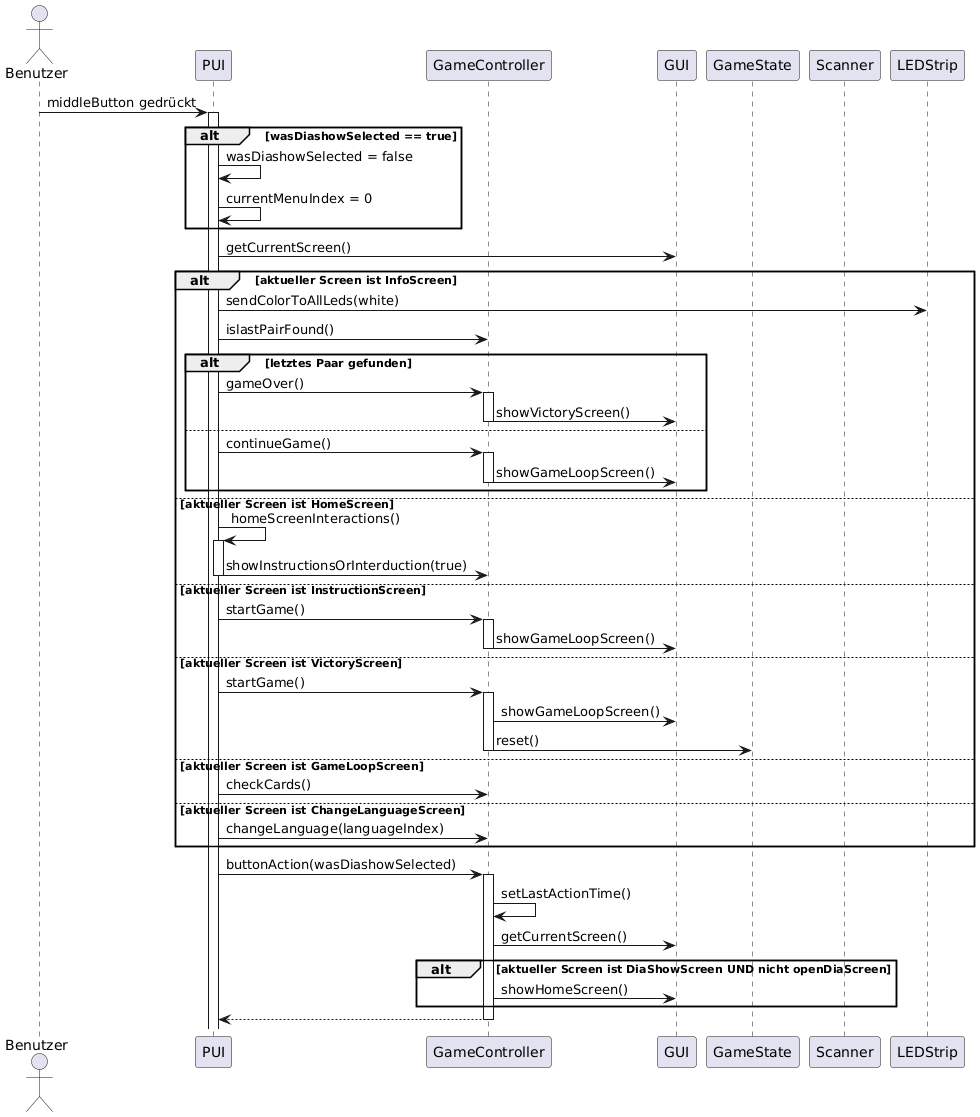

The diagram above was rendered by PlantUML. Its source (embedded in the PNG):
@startuml
actor "Benutzer" as User
participant PUI
participant GameController
participant GUI
participant GameState
participant Scanner
participant LEDStrip

User -> PUI : middleButton gedrückt
activate PUI

alt wasDiashowSelected == true
    PUI -> PUI : wasDiashowSelected = false
    PUI -> PUI : currentMenuIndex = 0
end

PUI -> GUI : getCurrentScreen()
alt aktueller Screen ist InfoScreen
    PUI -> LEDStrip : sendColorToAllLeds(white)
    PUI -> GameController : islastPairFound()
    alt letztes Paar gefunden
        PUI -> GameController : gameOver()
        activate GameController
        GameController -> GUI : showVictoryScreen()
        deactivate GameController
    else
        PUI -> GameController : continueGame()
        activate GameController
        GameController -> GUI : showGameLoopScreen()
        deactivate GameController
    end

else aktueller Screen ist HomeScreen
    PUI -> PUI : homeScreenInteractions()
    activate PUI
    PUI -> GameController : showInstructionsOrInterduction(true)
    deactivate PUI

else aktueller Screen ist InstructionScreen
    PUI -> GameController : startGame()
    activate GameController
    GameController -> GUI : showGameLoopScreen()
    deactivate GameController

else aktueller Screen ist VictoryScreen
    PUI -> GameController : startGame()
    activate GameController
    GameController -> GUI : showGameLoopScreen()
    GameController -> GameState : reset()
    deactivate GameController

else aktueller Screen ist GameLoopScreen
    PUI -> GameController : checkCards()

else aktueller Screen ist ChangeLanguageScreen
    PUI -> GameController : changeLanguage(languageIndex)
end

PUI -> GameController : buttonAction(wasDiashowSelected)
activate GameController
GameController -> GameController : setLastActionTime()
GameController -> GUI : getCurrentScreen()
alt aktueller Screen ist DiaShowScreen UND nicht openDiaScreen
    GameController -> GUI : showHomeScreen()
end
return
@enduml